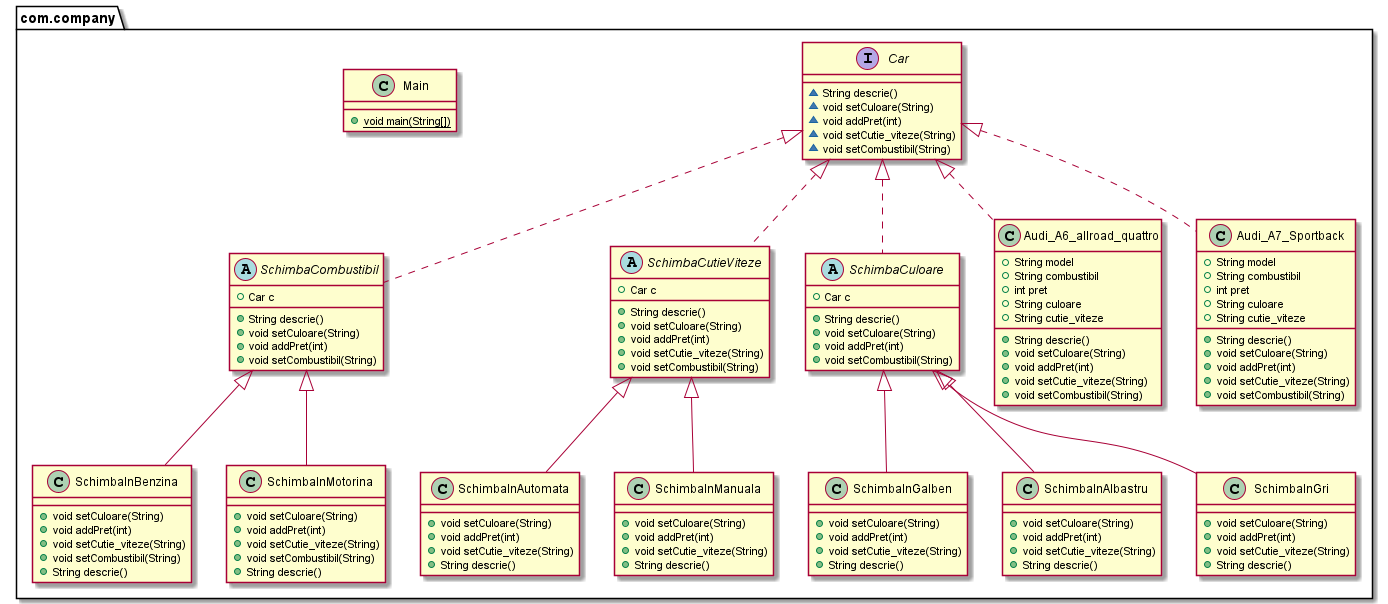

The diagram above was rendered by PlantUML. Its source (embedded in the PNG):
@startuml
abstract class com.company.SchimbaCombustibil {
+ Car c
+ String descrie()
+ void setCuloare(String)
+ void addPret(int)
+ void setCombustibil(String)
}
class com.company.SchimbaInBenzina {
+ void setCuloare(String)
+ void addPret(int)
+ void setCutie_viteze(String)
+ void setCombustibil(String)
+ String descrie()
}
class com.company.SchimbaInMotorina {
+ void setCuloare(String)
+ void addPret(int)
+ void setCutie_viteze(String)
+ void setCombustibil(String)
+ String descrie()
}
abstract class com.company.SchimbaCutieViteze {
+ Car c
+ String descrie()
+ void setCuloare(String)
+ void addPret(int)
+ void setCutie_viteze(String)
+ void setCombustibil(String)
}
class com.company.SchimbaInAutomata {
+ void setCuloare(String)
+ void addPret(int)
+ void setCutie_viteze(String)
+ String descrie()
}
class com.company.SchimbaInManuala {
+ void setCuloare(String)
+ void addPret(int)
+ void setCutie_viteze(String)
+ String descrie()
}
abstract class com.company.SchimbaCuloare {
+ Car c
+ String descrie()
+ void setCuloare(String)
+ void addPret(int)
+ void setCombustibil(String)
}
class com.company.SchimbaInGalben {
+ void setCuloare(String)
+ void addPret(int)
+ void setCutie_viteze(String)
+ String descrie()
}
class com.company.SchimbaInAlbastru {
+ void setCuloare(String)
+ void addPret(int)
+ void setCutie_viteze(String)
+ String descrie()
}
class com.company.SchimbaInGri {
+ void setCuloare(String)
+ void addPret(int)
+ void setCutie_viteze(String)
+ String descrie()
}
interface com.company.Car {
~ String descrie()
~ void setCuloare(String)
~ void addPret(int)
~ void setCutie_viteze(String)
~ void setCombustibil(String)
}
class com.company.Audi_A6_allroad_quattro {
+ String model
+ String combustibil
+ int pret
+ String culoare
+ String cutie_viteze
+ String descrie()
+ void setCuloare(String)
+ void addPret(int)
+ void setCutie_viteze(String)
+ void setCombustibil(String)
}
class com.company.Audi_A7_Sportback {
+ String model
+ String combustibil
+ int pret
+ String culoare
+ String cutie_viteze
+ String descrie()
+ void setCuloare(String)
+ void addPret(int)
+ void setCutie_viteze(String)
+ void setCombustibil(String)
}
class com.company.Main {
+ {static} void main(String[])
}


com.company.Car <|.. com.company.SchimbaCombustibil
com.company.SchimbaCombustibil <|-- com.company.SchimbaInBenzina
com.company.SchimbaCombustibil <|-- com.company.SchimbaInMotorina
com.company.Car <|.. com.company.SchimbaCutieViteze
com.company.SchimbaCutieViteze <|-- com.company.SchimbaInAutomata
com.company.SchimbaCutieViteze <|-- com.company.SchimbaInManuala
com.company.Car <|.. com.company.SchimbaCuloare
com.company.SchimbaCuloare <|-- com.company.SchimbaInGalben
com.company.SchimbaCuloare <|-- com.company.SchimbaInAlbastru
com.company.SchimbaCuloare <|-- com.company.SchimbaInGri
com.company.Car <|.. com.company.Audi_A6_allroad_quattro
com.company.Car <|.. com.company.Audi_A7_Sportback
@enduml